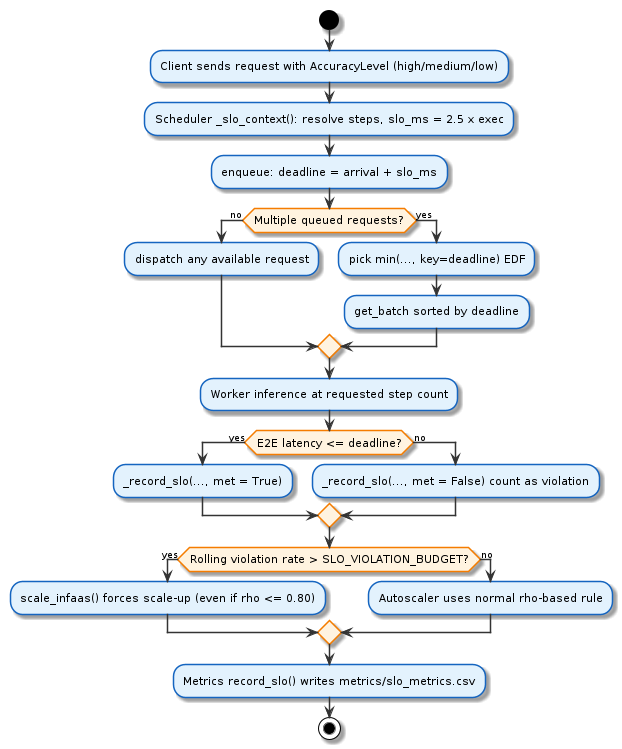

The diagram above was rendered by PlantUML. Its source (embedded in the PNG):
@startuml
skinparam backgroundColor white
skinparam activity {
  BorderColor #1565C0
  BackgroundColor #E3F2FD
  FontSize 11
}
skinparam activityDiamond {
  BorderColor #F57C00
  BackgroundColor #FFF3E0
}
skinparam arrow {
  FontSize 9
  Color #333333
}

start
:Client sends request with AccuracyLevel (high/medium/low);
:Scheduler _slo_context(): resolve steps, slo_ms = 2.5 x exec;
:enqueue: deadline = arrival + slo_ms;
if (Multiple queued requests?) then (no)
  :dispatch any available request;
else (yes)
  :pick min(..., key=deadline) EDF;
  :get_batch sorted by deadline;
endif
:Worker inference at requested step count;
if (E2E latency <= deadline?) then (yes)
  :_record_slo(..., met = True);
else (no)
  :_record_slo(..., met = False) count as violation;
endif
if (Rolling violation rate > SLO_VIOLATION_BUDGET?) then (yes)
  :scale_infaas() forces scale-up (even if rho <= 0.80);
else (no)
  :Autoscaler uses normal rho-based rule;
endif
:Metrics record_slo() writes metrics/slo_metrics.csv;
stop
@enduml